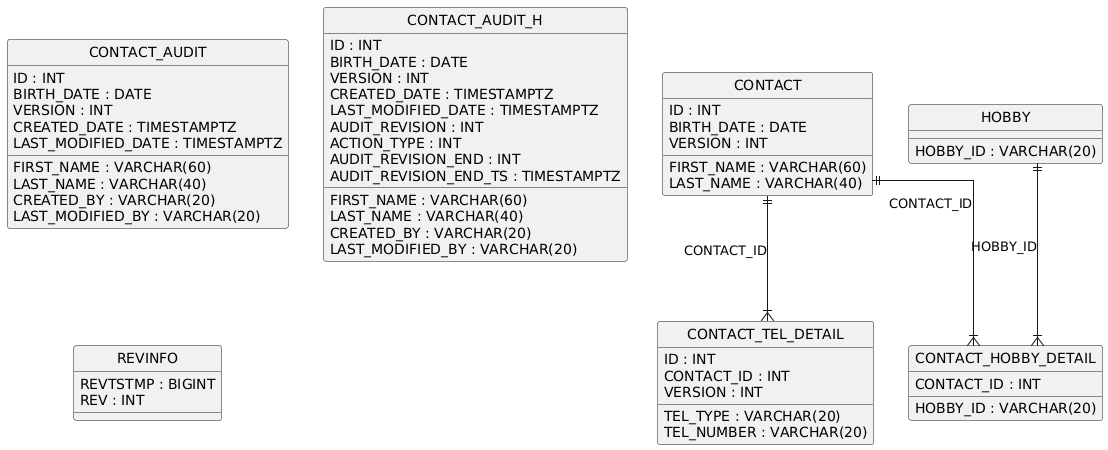

The diagram above was rendered by PlantUML. Its source (embedded in the PNG):
@startuml
hide circle
skinparam linetype ortho

entity "CONTACT" as CONTACT {
  ID : INT
  FIRST_NAME : VARCHAR(60)
  LAST_NAME : VARCHAR(40)
  BIRTH_DATE : DATE
  VERSION : INT
}

entity "HOBBY" as HOBBY {
  HOBBY_ID : VARCHAR(20)
}

entity "CONTACT_TEL_DETAIL" as CONTACT_TEL_DETAIL {
  ID : INT
  CONTACT_ID : INT
  TEL_TYPE : VARCHAR(20)
  TEL_NUMBER : VARCHAR(20)
  VERSION : INT
}

entity "CONTACT_HOBBY_DETAIL" as CONTACT_HOBBY_DETAIL {
  CONTACT_ID : INT
  HOBBY_ID : VARCHAR(20)
}

entity "CONTACT_AUDIT" as CONTACT_AUDIT {
  ID : INT
  FIRST_NAME : VARCHAR(60)
  LAST_NAME : VARCHAR(40)
  BIRTH_DATE : DATE
  VERSION : INT
  CREATED_BY : VARCHAR(20)
  CREATED_DATE : TIMESTAMPTZ
  LAST_MODIFIED_BY : VARCHAR(20)
  LAST_MODIFIED_DATE : TIMESTAMPTZ
}

entity "CONTACT_AUDIT_H" as CONTACT_AUDIT_H {
  ID : INT
  FIRST_NAME : VARCHAR(60)
  LAST_NAME : VARCHAR(40)
  BIRTH_DATE : DATE
  VERSION : INT
  CREATED_BY : VARCHAR(20)
  CREATED_DATE : TIMESTAMPTZ
  LAST_MODIFIED_BY : VARCHAR(20)
  LAST_MODIFIED_DATE : TIMESTAMPTZ
  AUDIT_REVISION : INT
  ACTION_TYPE : INT
  AUDIT_REVISION_END : INT
  AUDIT_REVISION_END_TS : TIMESTAMPTZ
}

entity "REVINFO" as REVINFO {
  REVTSTMP : BIGINT
  REV : INT
}

CONTACT ||--|{ CONTACT_TEL_DETAIL : "CONTACT_ID"
CONTACT ||--|{ CONTACT_HOBBY_DETAIL : "CONTACT_ID"
HOBBY ||--|{ CONTACT_HOBBY_DETAIL : "HOBBY_ID"
@enduml